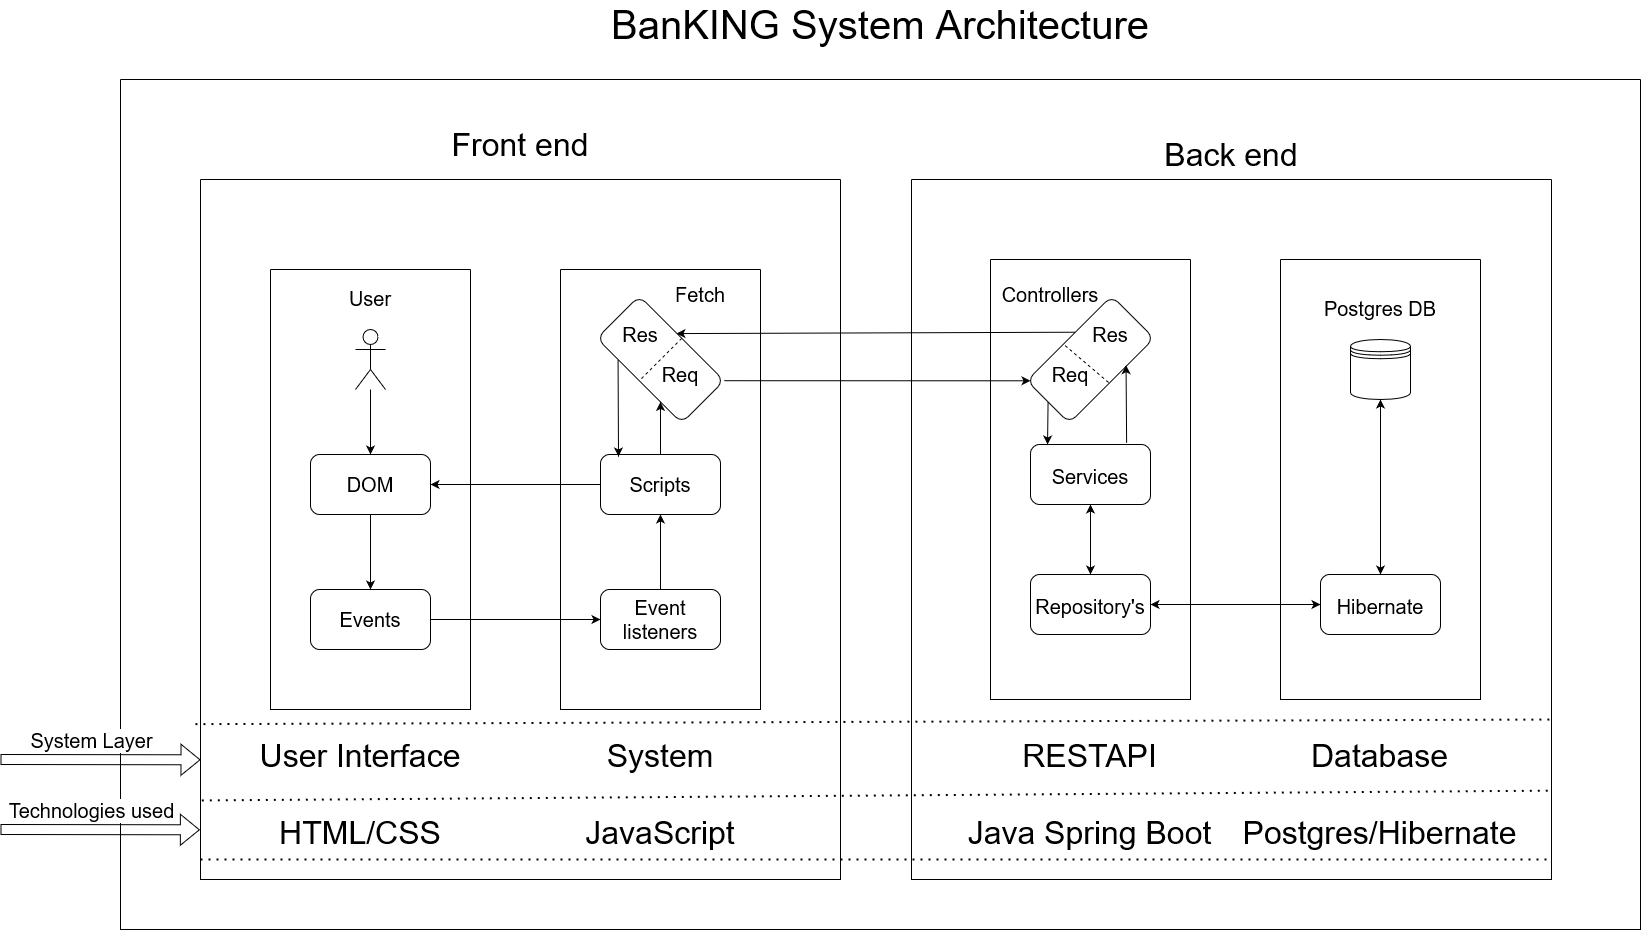

The diagram above was exported from draw.io. Its source (the exported page's mxGraphModel, read from the mxfile embedded in the PNG):
<mxGraphModel dx="2585" dy="1367" grid="1" gridSize="10" guides="1" tooltips="1" connect="1" arrows="1" fold="1" page="1" pageScale="1" pageWidth="827" pageHeight="1169" math="0" shadow="0">
  <root>
    <mxCell id="0" />
    <mxCell id="1" parent="0" />
    <mxCell id="Y4MUYqyqM1HXbQmJ4AG3-12" value="" style="swimlane;startSize=0;fontSize=32;" vertex="1" parent="1">
      <mxGeometry x="210" y="400" width="640" height="700" as="geometry" />
    </mxCell>
    <mxCell id="Y4MUYqyqM1HXbQmJ4AG3-18" value="" style="swimlane;startSize=0;fontSize=32;" vertex="1" parent="Y4MUYqyqM1HXbQmJ4AG3-12">
      <mxGeometry x="70" y="90" width="200" height="440" as="geometry" />
    </mxCell>
    <mxCell id="Y4MUYqyqM1HXbQmJ4AG3-43" value="Events" style="rounded=1;whiteSpace=wrap;html=1;fontSize=20;" vertex="1" parent="Y4MUYqyqM1HXbQmJ4AG3-18">
      <mxGeometry x="40" y="320" width="120" height="60" as="geometry" />
    </mxCell>
    <mxCell id="Y4MUYqyqM1HXbQmJ4AG3-27" value="" style="swimlane;startSize=0;fontSize=32;" vertex="1" parent="Y4MUYqyqM1HXbQmJ4AG3-12">
      <mxGeometry x="360" y="90" width="200" height="440" as="geometry" />
    </mxCell>
    <mxCell id="Y4MUYqyqM1HXbQmJ4AG3-13" value="Front end" style="text;html=1;strokeColor=none;fillColor=none;align=center;verticalAlign=middle;whiteSpace=wrap;rounded=0;fontSize=32;" vertex="1" parent="1">
      <mxGeometry x="450" y="350" width="160" height="30" as="geometry" />
    </mxCell>
    <mxCell id="Y4MUYqyqM1HXbQmJ4AG3-15" value="" style="swimlane;startSize=0;fontSize=32;" vertex="1" parent="1">
      <mxGeometry x="921" y="400" width="640" height="700" as="geometry" />
    </mxCell>
    <mxCell id="Y4MUYqyqM1HXbQmJ4AG3-29" value="" style="swimlane;startSize=0;fontSize=32;" vertex="1" parent="Y4MUYqyqM1HXbQmJ4AG3-15">
      <mxGeometry x="79" y="80" width="200" height="440" as="geometry" />
    </mxCell>
    <mxCell id="Y4MUYqyqM1HXbQmJ4AG3-37" value="" style="rounded=1;whiteSpace=wrap;html=1;fontSize=25;direction=south;rotation=45;" vertex="1" parent="Y4MUYqyqM1HXbQmJ4AG3-29">
      <mxGeometry x="70" y="40" width="60" height="120" as="geometry" />
    </mxCell>
    <mxCell id="Y4MUYqyqM1HXbQmJ4AG3-38" value="&lt;font style=&quot;font-size: 20px;&quot;&gt;Repository's&lt;/font&gt;" style="rounded=1;whiteSpace=wrap;html=1;fontSize=25;" vertex="1" parent="Y4MUYqyqM1HXbQmJ4AG3-29">
      <mxGeometry x="40" y="315" width="120" height="60" as="geometry" />
    </mxCell>
    <mxCell id="Y4MUYqyqM1HXbQmJ4AG3-39" value="&lt;font style=&quot;font-size: 20px;&quot;&gt;Services&lt;/font&gt;" style="rounded=1;whiteSpace=wrap;html=1;fontSize=25;" vertex="1" parent="Y4MUYqyqM1HXbQmJ4AG3-29">
      <mxGeometry x="40" y="185" width="120" height="60" as="geometry" />
    </mxCell>
    <mxCell id="Y4MUYqyqM1HXbQmJ4AG3-60" value="Controllers" style="text;html=1;strokeColor=none;fillColor=none;align=center;verticalAlign=middle;whiteSpace=wrap;rounded=0;fontSize=20;" vertex="1" parent="Y4MUYqyqM1HXbQmJ4AG3-29">
      <mxGeometry x="30" y="20" width="60" height="30" as="geometry" />
    </mxCell>
    <mxCell id="Y4MUYqyqM1HXbQmJ4AG3-62" value="" style="endArrow=none;dashed=1;html=1;rounded=0;fontSize=20;exitX=0.529;exitY=0.017;exitDx=0;exitDy=0;entryX=0.568;entryY=0.979;entryDx=0;entryDy=0;entryPerimeter=0;exitPerimeter=0;" edge="1" parent="Y4MUYqyqM1HXbQmJ4AG3-29" source="Y4MUYqyqM1HXbQmJ4AG3-37" target="Y4MUYqyqM1HXbQmJ4AG3-37">
      <mxGeometry width="50" height="50" relative="1" as="geometry">
        <mxPoint x="130" y="80" as="sourcePoint" />
        <mxPoint x="70" y="80" as="targetPoint" />
      </mxGeometry>
    </mxCell>
    <mxCell id="Y4MUYqyqM1HXbQmJ4AG3-63" value="Req" style="text;html=1;strokeColor=none;fillColor=none;align=center;verticalAlign=middle;whiteSpace=wrap;rounded=0;fontSize=20;" vertex="1" parent="Y4MUYqyqM1HXbQmJ4AG3-29">
      <mxGeometry x="50" y="100" width="60" height="30" as="geometry" />
    </mxCell>
    <mxCell id="Y4MUYqyqM1HXbQmJ4AG3-64" value="Res" style="text;html=1;strokeColor=none;fillColor=none;align=center;verticalAlign=middle;whiteSpace=wrap;rounded=0;fontSize=20;" vertex="1" parent="Y4MUYqyqM1HXbQmJ4AG3-29">
      <mxGeometry x="90" y="60" width="60" height="30" as="geometry" />
    </mxCell>
    <mxCell id="Y4MUYqyqM1HXbQmJ4AG3-66" value="" style="endArrow=classic;html=1;rounded=0;fontSize=20;entryX=0.142;entryY=0;entryDx=0;entryDy=0;exitX=1;exitY=0.5;exitDx=0;exitDy=0;entryPerimeter=0;" edge="1" parent="Y4MUYqyqM1HXbQmJ4AG3-29" source="Y4MUYqyqM1HXbQmJ4AG3-37" target="Y4MUYqyqM1HXbQmJ4AG3-39">
      <mxGeometry width="50" height="50" relative="1" as="geometry">
        <mxPoint x="-20" y="240" as="sourcePoint" />
        <mxPoint x="30" y="190" as="targetPoint" />
      </mxGeometry>
    </mxCell>
    <mxCell id="Y4MUYqyqM1HXbQmJ4AG3-67" value="" style="endArrow=classic;html=1;rounded=0;fontSize=20;exitX=0.801;exitY=-0.026;exitDx=0;exitDy=0;exitPerimeter=0;entryX=0.324;entryY=0.014;entryDx=0;entryDy=0;entryPerimeter=0;" edge="1" parent="Y4MUYqyqM1HXbQmJ4AG3-29" source="Y4MUYqyqM1HXbQmJ4AG3-39" target="Y4MUYqyqM1HXbQmJ4AG3-37">
      <mxGeometry width="50" height="50" relative="1" as="geometry">
        <mxPoint x="-20" y="260" as="sourcePoint" />
        <mxPoint x="30" y="210" as="targetPoint" />
      </mxGeometry>
    </mxCell>
    <mxCell id="Y4MUYqyqM1HXbQmJ4AG3-69" value="" style="endArrow=classic;startArrow=classic;html=1;rounded=0;fontSize=20;entryX=0.5;entryY=1;entryDx=0;entryDy=0;" edge="1" parent="Y4MUYqyqM1HXbQmJ4AG3-29" source="Y4MUYqyqM1HXbQmJ4AG3-38" target="Y4MUYqyqM1HXbQmJ4AG3-39">
      <mxGeometry width="50" height="50" relative="1" as="geometry">
        <mxPoint x="-80" y="310" as="sourcePoint" />
        <mxPoint x="-30" y="260" as="targetPoint" />
      </mxGeometry>
    </mxCell>
    <mxCell id="Y4MUYqyqM1HXbQmJ4AG3-30" value="" style="swimlane;startSize=0;fontSize=32;" vertex="1" parent="Y4MUYqyqM1HXbQmJ4AG3-15">
      <mxGeometry x="369" y="80" width="200" height="440" as="geometry" />
    </mxCell>
    <mxCell id="Y4MUYqyqM1HXbQmJ4AG3-34" value="" style="shape=datastore;whiteSpace=wrap;html=1;fontSize=32;" vertex="1" parent="Y4MUYqyqM1HXbQmJ4AG3-30">
      <mxGeometry x="70" y="80" width="60" height="60" as="geometry" />
    </mxCell>
    <mxCell id="Y4MUYqyqM1HXbQmJ4AG3-35" value="&lt;font style=&quot;font-size: 20px;&quot;&gt;Postgres DB&lt;/font&gt;" style="text;html=1;strokeColor=none;fillColor=none;align=center;verticalAlign=middle;whiteSpace=wrap;rounded=0;fontSize=32;" vertex="1" parent="Y4MUYqyqM1HXbQmJ4AG3-30">
      <mxGeometry x="-10" y="30" width="220" height="30" as="geometry" />
    </mxCell>
    <mxCell id="Y4MUYqyqM1HXbQmJ4AG3-36" value="&lt;font style=&quot;font-size: 20px;&quot;&gt;Hibernate&lt;/font&gt;" style="rounded=1;whiteSpace=wrap;html=1;fontSize=25;" vertex="1" parent="Y4MUYqyqM1HXbQmJ4AG3-30">
      <mxGeometry x="40" y="315" width="120" height="60" as="geometry" />
    </mxCell>
    <mxCell id="Y4MUYqyqM1HXbQmJ4AG3-71" value="" style="endArrow=classic;startArrow=classic;html=1;rounded=0;fontSize=20;entryX=0.5;entryY=1;entryDx=0;entryDy=0;exitX=0.5;exitY=0;exitDx=0;exitDy=0;" edge="1" parent="Y4MUYqyqM1HXbQmJ4AG3-30" source="Y4MUYqyqM1HXbQmJ4AG3-36" target="Y4MUYqyqM1HXbQmJ4AG3-34">
      <mxGeometry width="50" height="50" relative="1" as="geometry">
        <mxPoint x="-370" y="260" as="sourcePoint" />
        <mxPoint x="-320" y="210" as="targetPoint" />
      </mxGeometry>
    </mxCell>
    <mxCell id="Y4MUYqyqM1HXbQmJ4AG3-70" value="" style="endArrow=classic;startArrow=classic;html=1;rounded=0;fontSize=20;exitX=1;exitY=0.5;exitDx=0;exitDy=0;entryX=0;entryY=0.5;entryDx=0;entryDy=0;" edge="1" parent="Y4MUYqyqM1HXbQmJ4AG3-15" source="Y4MUYqyqM1HXbQmJ4AG3-38" target="Y4MUYqyqM1HXbQmJ4AG3-36">
      <mxGeometry width="50" height="50" relative="1" as="geometry">
        <mxPoint x="-1" y="390" as="sourcePoint" />
        <mxPoint x="49" y="340" as="targetPoint" />
      </mxGeometry>
    </mxCell>
    <mxCell id="Y4MUYqyqM1HXbQmJ4AG3-94" value="" style="endArrow=none;dashed=1;html=1;dashPattern=1 3;strokeWidth=2;rounded=0;fontSize=20;entryX=1.008;entryY=0.864;entryDx=0;entryDy=0;entryPerimeter=0;exitX=-0.008;exitY=0.778;exitDx=0;exitDy=0;exitPerimeter=0;" edge="1" parent="Y4MUYqyqM1HXbQmJ4AG3-15" source="Y4MUYqyqM1HXbQmJ4AG3-12">
      <mxGeometry width="50" height="50" relative="1" as="geometry">
        <mxPoint x="-711" y="544" as="sourcePoint" />
        <mxPoint x="640" y="540.0000000000002" as="targetPoint" />
      </mxGeometry>
    </mxCell>
    <mxCell id="Y4MUYqyqM1HXbQmJ4AG3-95" value="" style="endArrow=none;dashed=1;html=1;dashPattern=1 3;strokeWidth=2;rounded=0;fontSize=20;entryX=1.008;entryY=0.864;entryDx=0;entryDy=0;entryPerimeter=0;" edge="1" parent="Y4MUYqyqM1HXbQmJ4AG3-15">
      <mxGeometry width="50" height="50" relative="1" as="geometry">
        <mxPoint x="-711" y="680" as="sourcePoint" />
        <mxPoint x="639.9999999999995" y="680" as="targetPoint" />
      </mxGeometry>
    </mxCell>
    <mxCell id="Y4MUYqyqM1HXbQmJ4AG3-16" value="Back end" style="text;html=1;strokeColor=none;fillColor=none;align=center;verticalAlign=middle;whiteSpace=wrap;rounded=0;fontSize=32;" vertex="1" parent="1">
      <mxGeometry x="1161" y="360" width="160" height="30" as="geometry" />
    </mxCell>
    <mxCell id="Y4MUYqyqM1HXbQmJ4AG3-57" value="" style="endArrow=classic;html=1;rounded=0;fontSize=20;entryX=0.979;entryY=0.956;entryDx=0;entryDy=0;entryPerimeter=0;exitX=1;exitY=0;exitDx=0;exitDy=0;" edge="1" parent="1" source="Y4MUYqyqM1HXbQmJ4AG3-40" target="Y4MUYqyqM1HXbQmJ4AG3-37">
      <mxGeometry width="50" height="50" relative="1" as="geometry">
        <mxPoint x="770" y="670" as="sourcePoint" />
        <mxPoint x="820" y="620" as="targetPoint" />
      </mxGeometry>
    </mxCell>
    <mxCell id="Y4MUYqyqM1HXbQmJ4AG3-58" value="" style="endArrow=classic;html=1;rounded=0;fontSize=20;exitX=0.428;exitY=0.999;exitDx=0;exitDy=0;exitPerimeter=0;entryX=0.441;entryY=0.007;entryDx=0;entryDy=0;entryPerimeter=0;" edge="1" parent="1" source="Y4MUYqyqM1HXbQmJ4AG3-37" target="Y4MUYqyqM1HXbQmJ4AG3-40">
      <mxGeometry width="50" height="50" relative="1" as="geometry">
        <mxPoint x="770" y="670" as="sourcePoint" />
        <mxPoint x="680" y="553" as="targetPoint" />
      </mxGeometry>
    </mxCell>
    <mxCell id="Y4MUYqyqM1HXbQmJ4AG3-73" value="" style="swimlane;startSize=0;fontSize=20;" vertex="1" parent="1">
      <mxGeometry x="130" y="300" width="1520" height="850" as="geometry" />
    </mxCell>
    <mxCell id="Y4MUYqyqM1HXbQmJ4AG3-42" value="DOM" style="rounded=1;whiteSpace=wrap;html=1;fontSize=20;" vertex="1" parent="Y4MUYqyqM1HXbQmJ4AG3-73">
      <mxGeometry x="190" y="375" width="120" height="60" as="geometry" />
    </mxCell>
    <mxCell id="Y4MUYqyqM1HXbQmJ4AG3-78" value="Scripts" style="rounded=1;whiteSpace=wrap;html=1;fontSize=20;" vertex="1" parent="Y4MUYqyqM1HXbQmJ4AG3-73">
      <mxGeometry x="480" y="375" width="120" height="60" as="geometry" />
    </mxCell>
    <mxCell id="Y4MUYqyqM1HXbQmJ4AG3-79" value="" style="endArrow=classic;html=1;rounded=0;fontSize=20;exitX=0;exitY=0.5;exitDx=0;exitDy=0;entryX=1;entryY=0.5;entryDx=0;entryDy=0;" edge="1" parent="Y4MUYqyqM1HXbQmJ4AG3-73" source="Y4MUYqyqM1HXbQmJ4AG3-78" target="Y4MUYqyqM1HXbQmJ4AG3-42">
      <mxGeometry width="50" height="50" relative="1" as="geometry">
        <mxPoint x="520" y="260" as="sourcePoint" />
        <mxPoint x="320" y="265" as="targetPoint" />
      </mxGeometry>
    </mxCell>
    <mxCell id="Y4MUYqyqM1HXbQmJ4AG3-41" value="Event listeners" style="rounded=1;whiteSpace=wrap;html=1;fontSize=20;" vertex="1" parent="Y4MUYqyqM1HXbQmJ4AG3-73">
      <mxGeometry x="480" y="510" width="120" height="60" as="geometry" />
    </mxCell>
    <mxCell id="Y4MUYqyqM1HXbQmJ4AG3-40" value="" style="rounded=1;whiteSpace=wrap;html=1;fontSize=20;direction=south;rotation=-45;" vertex="1" parent="Y4MUYqyqM1HXbQmJ4AG3-73">
      <mxGeometry x="510" y="220" width="60" height="120" as="geometry" />
    </mxCell>
    <mxCell id="Y4MUYqyqM1HXbQmJ4AG3-52" value="" style="endArrow=none;dashed=1;html=1;rounded=0;fontSize=20;exitX=0.5;exitY=0;exitDx=0;exitDy=0;entryX=0.5;entryY=1;entryDx=0;entryDy=0;" edge="1" parent="Y4MUYqyqM1HXbQmJ4AG3-73" source="Y4MUYqyqM1HXbQmJ4AG3-40" target="Y4MUYqyqM1HXbQmJ4AG3-40">
      <mxGeometry width="50" height="50" relative="1" as="geometry">
        <mxPoint x="660" y="410" as="sourcePoint" />
        <mxPoint x="710" y="360" as="targetPoint" />
      </mxGeometry>
    </mxCell>
    <mxCell id="Y4MUYqyqM1HXbQmJ4AG3-50" value="" style="endArrow=classic;html=1;rounded=0;fontSize=20;exitX=0.25;exitY=1;exitDx=0;exitDy=0;entryX=0.15;entryY=0.033;entryDx=0;entryDy=0;entryPerimeter=0;" edge="1" parent="Y4MUYqyqM1HXbQmJ4AG3-73" source="Y4MUYqyqM1HXbQmJ4AG3-40" target="Y4MUYqyqM1HXbQmJ4AG3-78">
      <mxGeometry width="50" height="50" relative="1" as="geometry">
        <mxPoint x="660" y="410" as="sourcePoint" />
        <mxPoint x="710" y="360" as="targetPoint" />
      </mxGeometry>
    </mxCell>
    <mxCell id="Y4MUYqyqM1HXbQmJ4AG3-54" value="Req" style="text;html=1;strokeColor=none;fillColor=none;align=center;verticalAlign=middle;whiteSpace=wrap;rounded=0;fontSize=20;" vertex="1" parent="Y4MUYqyqM1HXbQmJ4AG3-73">
      <mxGeometry x="530" y="280" width="60" height="30" as="geometry" />
    </mxCell>
    <mxCell id="Y4MUYqyqM1HXbQmJ4AG3-55" value="Res" style="text;html=1;strokeColor=none;fillColor=none;align=center;verticalAlign=middle;whiteSpace=wrap;rounded=0;fontSize=20;" vertex="1" parent="Y4MUYqyqM1HXbQmJ4AG3-73">
      <mxGeometry x="490" y="240" width="60" height="30" as="geometry" />
    </mxCell>
    <mxCell id="Y4MUYqyqM1HXbQmJ4AG3-53" value="Fetch" style="text;html=1;strokeColor=none;fillColor=none;align=center;verticalAlign=middle;whiteSpace=wrap;rounded=0;fontSize=20;" vertex="1" parent="Y4MUYqyqM1HXbQmJ4AG3-73">
      <mxGeometry x="550" y="200" width="60" height="30" as="geometry" />
    </mxCell>
    <mxCell id="Y4MUYqyqM1HXbQmJ4AG3-81" value="" style="endArrow=classic;html=1;rounded=0;fontSize=20;exitX=0.5;exitY=0;exitDx=0;exitDy=0;" edge="1" parent="Y4MUYqyqM1HXbQmJ4AG3-73" source="Y4MUYqyqM1HXbQmJ4AG3-78" target="Y4MUYqyqM1HXbQmJ4AG3-40">
      <mxGeometry width="50" height="50" relative="1" as="geometry">
        <mxPoint x="560" y="370" as="sourcePoint" />
        <mxPoint x="508" y="386.98" as="targetPoint" />
      </mxGeometry>
    </mxCell>
    <mxCell id="Y4MUYqyqM1HXbQmJ4AG3-82" value="" style="endArrow=classic;html=1;rounded=0;fontSize=20;entryX=0.5;entryY=1;entryDx=0;entryDy=0;" edge="1" parent="Y4MUYqyqM1HXbQmJ4AG3-73" source="Y4MUYqyqM1HXbQmJ4AG3-41" target="Y4MUYqyqM1HXbQmJ4AG3-78">
      <mxGeometry width="50" height="50" relative="1" as="geometry">
        <mxPoint x="507.57359312880726" y="290" as="sourcePoint" />
        <mxPoint x="508" y="386.98" as="targetPoint" />
      </mxGeometry>
    </mxCell>
    <mxCell id="Y4MUYqyqM1HXbQmJ4AG3-84" value="" style="shape=umlActor;verticalLabelPosition=bottom;verticalAlign=top;html=1;outlineConnect=0;fontSize=40;" vertex="1" parent="Y4MUYqyqM1HXbQmJ4AG3-73">
      <mxGeometry x="235" y="250" width="30" height="60" as="geometry" />
    </mxCell>
    <mxCell id="Y4MUYqyqM1HXbQmJ4AG3-88" value="&lt;font style=&quot;font-size: 20px;&quot;&gt;User&lt;/font&gt;" style="text;html=1;strokeColor=none;fillColor=none;align=center;verticalAlign=middle;whiteSpace=wrap;rounded=0;fontSize=32;" vertex="1" parent="Y4MUYqyqM1HXbQmJ4AG3-73">
      <mxGeometry x="140" y="200" width="220" height="30" as="geometry" />
    </mxCell>
    <mxCell id="Y4MUYqyqM1HXbQmJ4AG3-19" value="&lt;div&gt;User Interface&lt;/div&gt;&lt;div&gt;&lt;br&gt;&lt;/div&gt;&lt;div&gt;HTML/CSS&lt;br&gt;&lt;/div&gt;" style="text;html=1;strokeColor=none;fillColor=none;align=center;verticalAlign=middle;whiteSpace=wrap;rounded=0;fontSize=32;" vertex="1" parent="Y4MUYqyqM1HXbQmJ4AG3-73">
      <mxGeometry x="120" y="700" width="240" height="30" as="geometry" />
    </mxCell>
    <mxCell id="Y4MUYqyqM1HXbQmJ4AG3-22" value="&lt;div&gt;System&lt;/div&gt;&lt;div&gt;&lt;br&gt;&lt;/div&gt;&lt;div&gt;JavaScript&lt;br&gt;&lt;/div&gt;" style="text;html=1;strokeColor=none;fillColor=none;align=center;verticalAlign=middle;whiteSpace=wrap;rounded=0;fontSize=32;" vertex="1" parent="Y4MUYqyqM1HXbQmJ4AG3-73">
      <mxGeometry x="420" y="700" width="240" height="30" as="geometry" />
    </mxCell>
    <mxCell id="Y4MUYqyqM1HXbQmJ4AG3-28" value="&lt;div&gt;RESTAPI&lt;/div&gt;&lt;div&gt;&lt;br&gt;&lt;/div&gt;Java Spring Boot" style="text;html=1;strokeColor=none;fillColor=none;align=center;verticalAlign=middle;whiteSpace=wrap;rounded=0;fontSize=32;" vertex="1" parent="Y4MUYqyqM1HXbQmJ4AG3-73">
      <mxGeometry x="840.5" y="700" width="259" height="30" as="geometry" />
    </mxCell>
    <mxCell id="Y4MUYqyqM1HXbQmJ4AG3-31" value="&lt;div&gt;Database&lt;/div&gt;&lt;div&gt;&lt;br&gt;&lt;/div&gt;Postgres/Hibernate" style="text;html=1;strokeColor=none;fillColor=none;align=center;verticalAlign=middle;whiteSpace=wrap;rounded=0;fontSize=32;" vertex="1" parent="Y4MUYqyqM1HXbQmJ4AG3-73">
      <mxGeometry x="1130.5" y="700" width="259" height="30" as="geometry" />
    </mxCell>
    <mxCell id="Y4MUYqyqM1HXbQmJ4AG3-92" value="" style="endArrow=classic;html=1;rounded=0;fontSize=20;entryX=0.5;entryY=0;entryDx=0;entryDy=0;" edge="1" parent="Y4MUYqyqM1HXbQmJ4AG3-73" source="Y4MUYqyqM1HXbQmJ4AG3-84" target="Y4MUYqyqM1HXbQmJ4AG3-42">
      <mxGeometry width="50" height="50" relative="1" as="geometry">
        <mxPoint x="260" y="445" as="sourcePoint" />
        <mxPoint x="260" y="520" as="targetPoint" />
      </mxGeometry>
    </mxCell>
    <mxCell id="Y4MUYqyqM1HXbQmJ4AG3-76" value="&lt;font style=&quot;font-size: 40px;&quot;&gt;BanKING System Architecture&lt;/font&gt;" style="text;html=1;strokeColor=none;fillColor=none;align=center;verticalAlign=middle;whiteSpace=wrap;rounded=0;fontSize=20;" vertex="1" parent="1">
      <mxGeometry x="530" y="230" width="720" height="30" as="geometry" />
    </mxCell>
    <mxCell id="Y4MUYqyqM1HXbQmJ4AG3-47" value="" style="endArrow=classic;html=1;rounded=0;fontSize=20;exitX=0.5;exitY=1;exitDx=0;exitDy=0;entryX=0.5;entryY=0;entryDx=0;entryDy=0;" edge="1" parent="1" source="Y4MUYqyqM1HXbQmJ4AG3-42" target="Y4MUYqyqM1HXbQmJ4AG3-43">
      <mxGeometry width="50" height="50" relative="1" as="geometry">
        <mxPoint x="790" y="710" as="sourcePoint" />
        <mxPoint x="840" y="660" as="targetPoint" />
      </mxGeometry>
    </mxCell>
    <mxCell id="Y4MUYqyqM1HXbQmJ4AG3-48" value="" style="endArrow=classic;html=1;rounded=0;fontSize=20;exitX=1;exitY=0.5;exitDx=0;exitDy=0;entryX=0;entryY=0.5;entryDx=0;entryDy=0;" edge="1" parent="1" source="Y4MUYqyqM1HXbQmJ4AG3-43" target="Y4MUYqyqM1HXbQmJ4AG3-41">
      <mxGeometry width="50" height="50" relative="1" as="geometry">
        <mxPoint x="790" y="710" as="sourcePoint" />
        <mxPoint x="840" y="660" as="targetPoint" />
      </mxGeometry>
    </mxCell>
    <mxCell id="Y4MUYqyqM1HXbQmJ4AG3-93" value="" style="endArrow=none;dashed=1;html=1;dashPattern=1 3;strokeWidth=2;rounded=0;fontSize=20;entryX=1.002;entryY=0.873;entryDx=0;entryDy=0;entryPerimeter=0;exitX=0.002;exitY=0.887;exitDx=0;exitDy=0;exitPerimeter=0;" edge="1" parent="1" source="Y4MUYqyqM1HXbQmJ4AG3-12" target="Y4MUYqyqM1HXbQmJ4AG3-15">
      <mxGeometry width="50" height="50" relative="1" as="geometry">
        <mxPoint x="210" y="1010" as="sourcePoint" />
        <mxPoint x="950" y="1010" as="targetPoint" />
      </mxGeometry>
    </mxCell>
    <mxCell id="Y4MUYqyqM1HXbQmJ4AG3-96" value="" style="shape=flexArrow;endArrow=classic;html=1;rounded=0;fontSize=20;entryX=-0.001;entryY=0.929;entryDx=0;entryDy=0;entryPerimeter=0;" edge="1" parent="1" target="Y4MUYqyqM1HXbQmJ4AG3-12">
      <mxGeometry width="50" height="50" relative="1" as="geometry">
        <mxPoint x="10" y="1050" as="sourcePoint" />
        <mxPoint x="80" y="1010" as="targetPoint" />
      </mxGeometry>
    </mxCell>
    <mxCell id="Y4MUYqyqM1HXbQmJ4AG3-97" value="" style="shape=flexArrow;endArrow=classic;html=1;rounded=0;fontSize=20;entryX=-0.001;entryY=0.929;entryDx=0;entryDy=0;entryPerimeter=0;" edge="1" parent="1">
      <mxGeometry width="50" height="50" relative="1" as="geometry">
        <mxPoint x="10" y="980" as="sourcePoint" />
        <mxPoint x="209.9999999999999" y="980.3" as="targetPoint" />
      </mxGeometry>
    </mxCell>
    <mxCell id="Y4MUYqyqM1HXbQmJ4AG3-98" value="System Layer" style="edgeLabel;html=1;align=center;verticalAlign=middle;resizable=0;points=[];fontSize=20;" vertex="1" connectable="0" parent="Y4MUYqyqM1HXbQmJ4AG3-97">
      <mxGeometry x="-0.2416" y="-2" relative="1" as="geometry">
        <mxPoint x="14" y="-22" as="offset" />
      </mxGeometry>
    </mxCell>
    <mxCell id="Y4MUYqyqM1HXbQmJ4AG3-99" value="Technologies used" style="edgeLabel;html=1;align=center;verticalAlign=middle;resizable=0;points=[];fontSize=20;" vertex="1" connectable="0" parent="1">
      <mxGeometry x="100.00264685754931" y="1030.0034438884982" as="geometry" />
    </mxCell>
  </root>
</mxGraphModel>